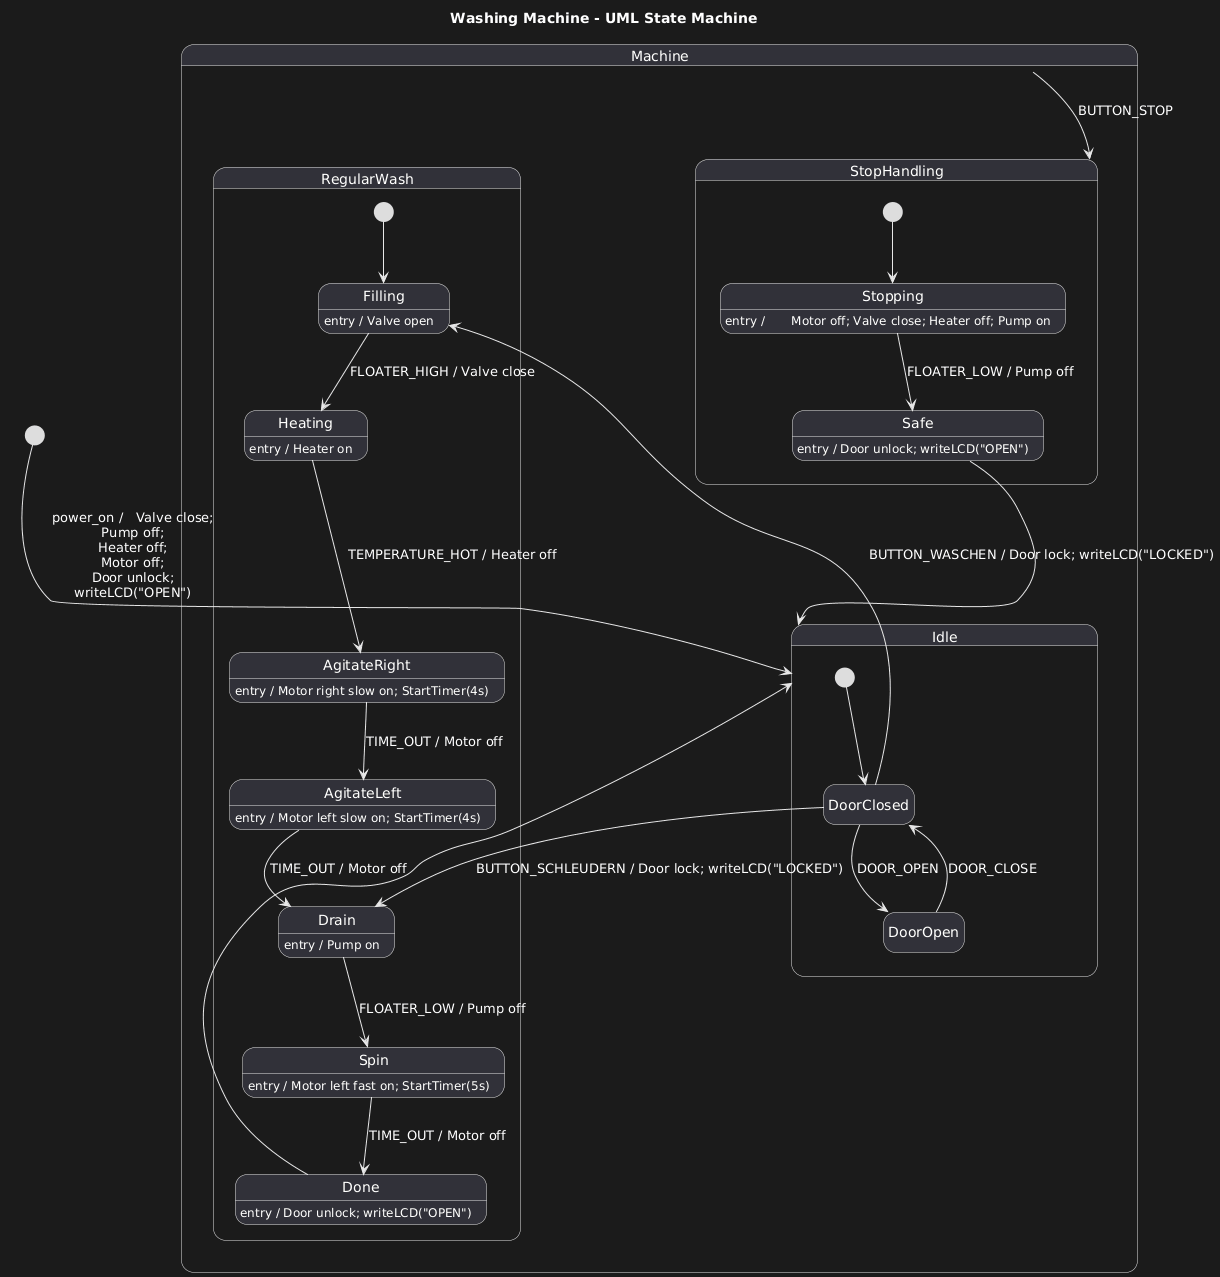

The diagram above was rendered by PlantUML. Its source (embedded in the PNG):
@startuml
title Washing Machine - UML State Machine

' Legend:
' Events we use (given + UI): FLOATER_HIGH, FLOATER_LOW, TEMPERATURE_HOT, TIME_OUT,
' BUTTON_WASCHEN, BUTTON_SCHLEUDERN, BUTTON_STOP, DOOR_OPEN_REQ, DOOR_CLOSED
' Actions we use (given): StartTimer(Xs), Door lock/unlock, Motor left fast on / left slow on / right slow on / Motor off,
' Heater on/off, Valve open/close, Pump on/off
' Plus simple LCD actions for clarity: writeLCD("OPEN"/"LOCKED")

hide empty description

[*] --> Idle : power_on /   Valve close;\nPump off;\nHeater off;\nMotor off;\nDoor unlock;\nwriteLCD("OPEN")

state Machine {

  state Idle {
    [*] --> DoorClosed
    state DoorClosed

    ' Door open is only allowed when water low, motor off, and door unlocked (all true in Idle).
    DoorClosed --> DoorOpen : DOOR_OPEN
    DoorOpen --> DoorClosed : DOOR_CLOSE

    ' Start programs
    DoorClosed --> Filling: BUTTON_WASCHEN / Door lock; writeLCD("LOCKED")
    DoorClosed --> Drain : BUTTON_SCHLEUDERN / Door lock; writeLCD("LOCKED")
  }

  '======================
  ' Regular washing program
  '======================
  state RegularWash {
    [*] --> Filling

    ' 1) Fill water until high level
    state Filling : entry / Valve open
    Filling --> Heating : FLOATER_HIGH / Valve close

    ' 2) Heat to HOT before any rotation (heater must be OFF before rotating)
    state Heating : entry / Heater on
    Heating --> AgitateRight : TEMPERATURE_HOT / Heater off

    ' 3) Rotate right 4s
    state AgitateRight : entry / Motor right slow on; StartTimer(4s)
    AgitateRight --> AgitateLeft : TIME_OUT / Motor off

    ' 4) Rotate left 4s
    state AgitateLeft : entry / Motor left slow on; StartTimer(4s)
    AgitateLeft --> Drain : TIME_OUT / Motor off

    ' 5) Drain, then spin-dry 5s
    state Drain : entry / Pump on
    Drain --> Spin : FLOATER_LOW / Pump off

    state Spin : entry / Motor left fast on; StartTimer(5s)
    Spin --> Done : TIME_OUT / Motor off

    state Done : entry / Door unlock; writeLCD("OPEN")
    Done --> Idle
  }

  '======================
  ' Global STOP handling
  '======================
  ' Stop is possible at all times.
  Machine --> StopHandling : BUTTON_STOP

  state StopHandling {
    [*] --> Stopping
    state Stopping : entry /       Motor off; Valve close; Heater off; Pump on

    ' Ensure we possibly take out water, turn off heater, and stop all ops,
    ' then go safe & unlock door.
    Stopping --> Safe : FLOATER_LOW / Pump off
    state Safe : entry / Door unlock; writeLCD("OPEN")
    Safe --> Idle
  }
}
@enduml